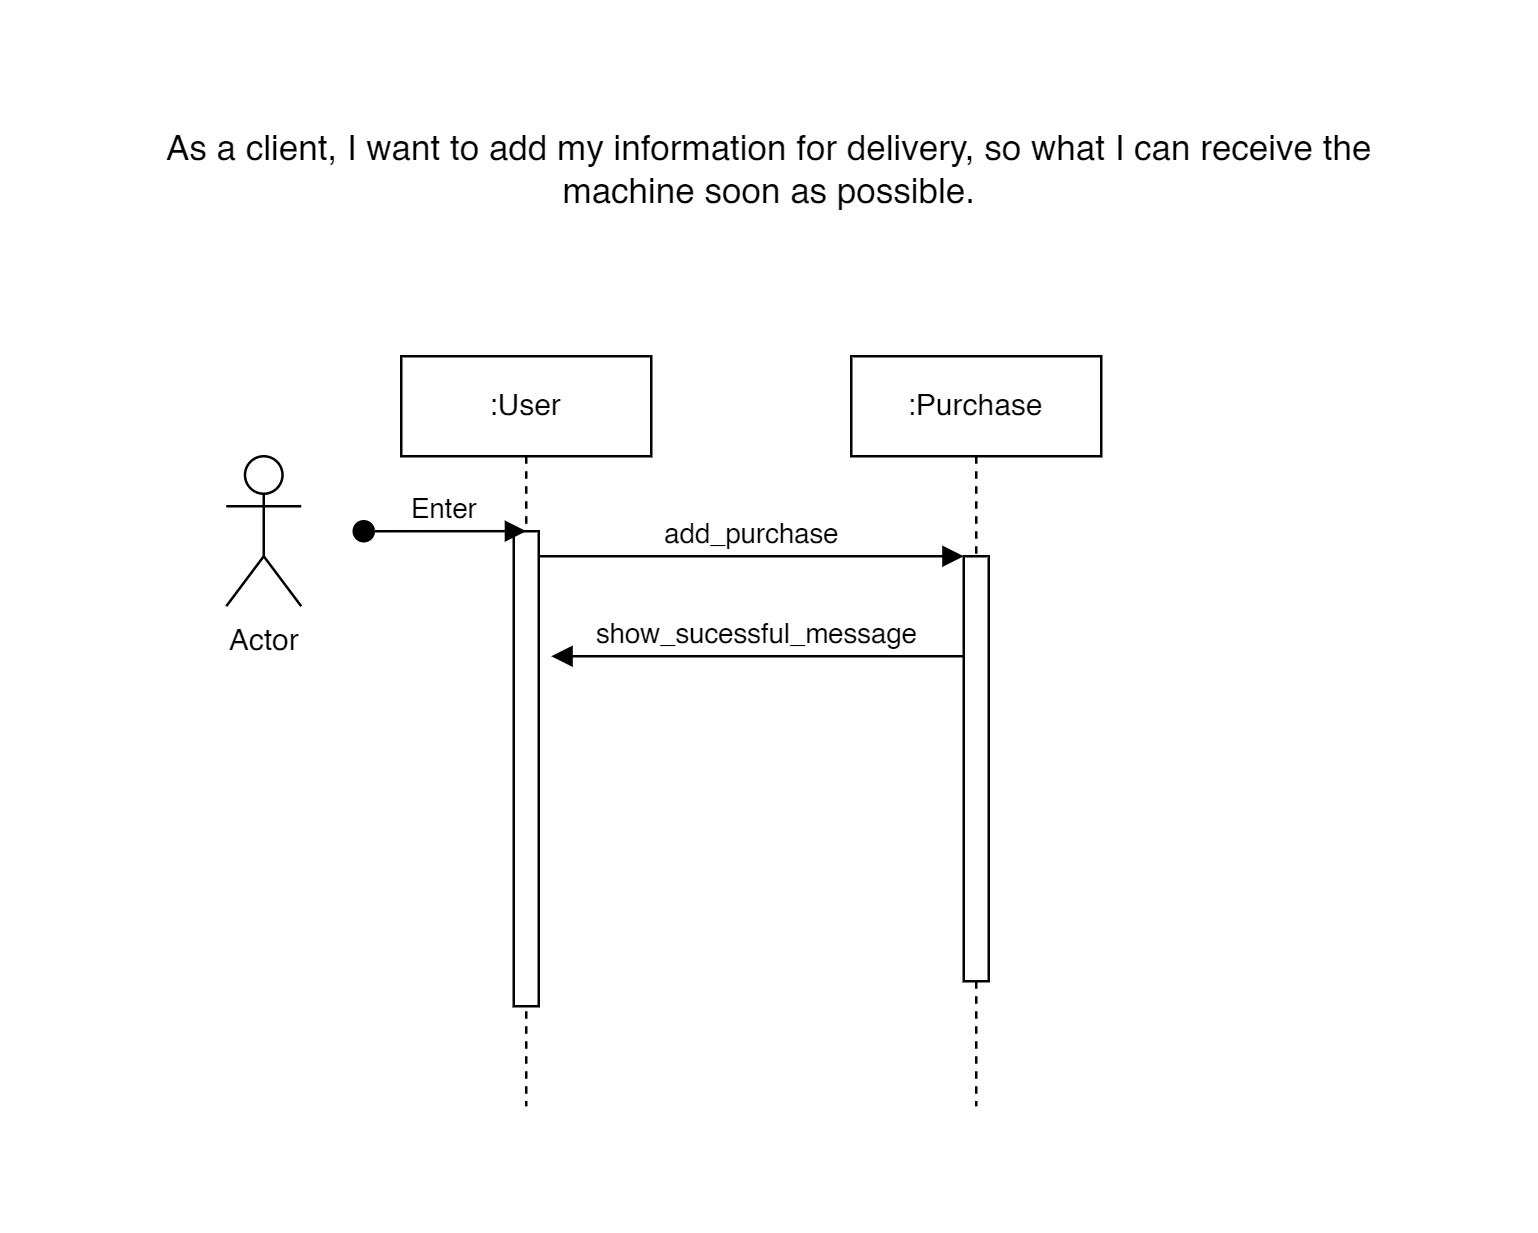

The diagram above was exported from draw.io. Its source (the exported page's mxGraphModel, read from the mxfile embedded in the PNG):
<mxGraphModel dx="1126" dy="549" grid="1" gridSize="10" guides="1" tooltips="1" connect="1" arrows="1" fold="1" page="1" pageScale="1" pageWidth="850" pageHeight="1100" math="0" shadow="0">
  <root>
    <mxCell id="0" />
    <mxCell id="1" parent="0" />
    <mxCell id="aM9ryv3xv72pqoxQDRHE-1" value=":User" style="shape=umlLifeline;perimeter=lifelinePerimeter;whiteSpace=wrap;html=1;container=0;dropTarget=0;collapsible=0;recursiveResize=0;outlineConnect=0;portConstraint=eastwest;newEdgeStyle={&quot;edgeStyle&quot;:&quot;elbowEdgeStyle&quot;,&quot;elbow&quot;:&quot;vertical&quot;,&quot;curved&quot;:0,&quot;rounded&quot;:0};" parent="1" vertex="1">
      <mxGeometry x="270" y="150" width="100" height="300" as="geometry" />
    </mxCell>
    <mxCell id="aM9ryv3xv72pqoxQDRHE-2" value="" style="html=1;points=[];perimeter=orthogonalPerimeter;outlineConnect=0;targetShapes=umlLifeline;portConstraint=eastwest;newEdgeStyle={&quot;edgeStyle&quot;:&quot;elbowEdgeStyle&quot;,&quot;elbow&quot;:&quot;vertical&quot;,&quot;curved&quot;:0,&quot;rounded&quot;:0};" parent="aM9ryv3xv72pqoxQDRHE-1" vertex="1">
      <mxGeometry x="45" y="70" width="10" height="190" as="geometry" />
    </mxCell>
    <mxCell id="aM9ryv3xv72pqoxQDRHE-3" value="Enter" style="html=1;verticalAlign=bottom;startArrow=oval;endArrow=block;startSize=8;edgeStyle=elbowEdgeStyle;elbow=vertical;curved=0;rounded=0;" parent="aM9ryv3xv72pqoxQDRHE-1" target="aM9ryv3xv72pqoxQDRHE-2" edge="1">
      <mxGeometry relative="1" as="geometry">
        <mxPoint x="-15" y="70" as="sourcePoint" />
      </mxGeometry>
    </mxCell>
    <mxCell id="aM9ryv3xv72pqoxQDRHE-5" value=":Purchase" style="shape=umlLifeline;perimeter=lifelinePerimeter;whiteSpace=wrap;html=1;container=0;dropTarget=0;collapsible=0;recursiveResize=0;outlineConnect=0;portConstraint=eastwest;newEdgeStyle={&quot;edgeStyle&quot;:&quot;elbowEdgeStyle&quot;,&quot;elbow&quot;:&quot;vertical&quot;,&quot;curved&quot;:0,&quot;rounded&quot;:0};" parent="1" vertex="1">
      <mxGeometry x="450" y="150" width="100" height="300" as="geometry" />
    </mxCell>
    <mxCell id="aM9ryv3xv72pqoxQDRHE-6" value="" style="html=1;points=[];perimeter=orthogonalPerimeter;outlineConnect=0;targetShapes=umlLifeline;portConstraint=eastwest;newEdgeStyle={&quot;edgeStyle&quot;:&quot;elbowEdgeStyle&quot;,&quot;elbow&quot;:&quot;vertical&quot;,&quot;curved&quot;:0,&quot;rounded&quot;:0};" parent="aM9ryv3xv72pqoxQDRHE-5" vertex="1">
      <mxGeometry x="45" y="80" width="10" height="170" as="geometry" />
    </mxCell>
    <mxCell id="aM9ryv3xv72pqoxQDRHE-7" value="add_purchase" style="html=1;verticalAlign=bottom;endArrow=block;edgeStyle=elbowEdgeStyle;elbow=vertical;curved=0;rounded=0;" parent="1" source="aM9ryv3xv72pqoxQDRHE-2" target="aM9ryv3xv72pqoxQDRHE-6" edge="1">
      <mxGeometry relative="1" as="geometry">
        <mxPoint x="425" y="240" as="sourcePoint" />
        <Array as="points">
          <mxPoint x="410" y="230" />
        </Array>
      </mxGeometry>
    </mxCell>
    <mxCell id="aM9ryv3xv72pqoxQDRHE-9" value="show_sucessful_message" style="html=1;verticalAlign=bottom;endArrow=block;edgeStyle=elbowEdgeStyle;elbow=vertical;curved=0;rounded=0;" parent="1" source="aM9ryv3xv72pqoxQDRHE-6" edge="1">
      <mxGeometry relative="1" as="geometry">
        <mxPoint x="405" y="270" as="sourcePoint" />
        <Array as="points">
          <mxPoint x="420" y="270" />
        </Array>
        <mxPoint x="330" y="270" as="targetPoint" />
      </mxGeometry>
    </mxCell>
    <mxCell id="Bp8LfzPkKyKUF5c9hZjA-1" value="Actor" style="shape=umlActor;verticalLabelPosition=bottom;verticalAlign=top;html=1;outlineConnect=0;" vertex="1" parent="1">
      <mxGeometry x="200" y="190" width="30" height="60" as="geometry" />
    </mxCell>
    <mxCell id="Bp8LfzPkKyKUF5c9hZjA-2" value="&lt;font style=&quot;font-size: 14px;&quot;&gt;As a client, I want to add my information for delivery, so what I can receive the machine soon as possible.&lt;/font&gt;" style="text;html=1;align=center;verticalAlign=middle;whiteSpace=wrap;rounded=0;" vertex="1" parent="1">
      <mxGeometry x="160" y="60" width="515" height="30" as="geometry" />
    </mxCell>
  </root>
</mxGraphModel>